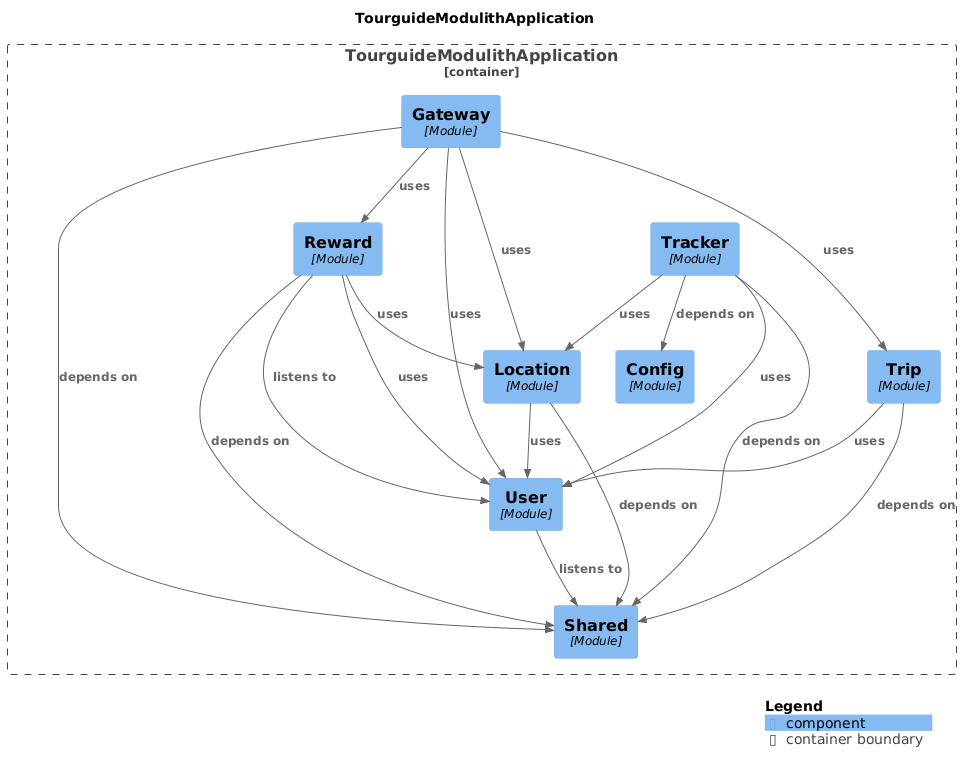

The diagram above was rendered by PlantUML. Its source (embedded in the PNG):
@startuml
set separator none
title TourguideModulithApplication

top to bottom direction

!include <C4/C4>
!include <C4/C4_Context>
!include <C4/C4_Component>

Container_Boundary("TourguideModulithApplication.TourguideModulithApplication_boundary", "TourguideModulithApplication", $tags="") {
  Component(TourguideModulithApplication.TourguideModulithApplication.Gateway, "Gateway", $techn="Module", $descr="", $tags="", $link="")
  Component(TourguideModulithApplication.TourguideModulithApplication.Shared, "Shared", $techn="Module", $descr="", $tags="", $link="")
  Component(TourguideModulithApplication.TourguideModulithApplication.User, "User", $techn="Module", $descr="", $tags="", $link="")
  Component(TourguideModulithApplication.TourguideModulithApplication.Location, "Location", $techn="Module", $descr="", $tags="", $link="")
  Component(TourguideModulithApplication.TourguideModulithApplication.Config, "Config", $techn="Module", $descr="", $tags="", $link="")
  Component(TourguideModulithApplication.TourguideModulithApplication.Reward, "Reward", $techn="Module", $descr="", $tags="", $link="")
  Component(TourguideModulithApplication.TourguideModulithApplication.Trip, "Trip", $techn="Module", $descr="", $tags="", $link="")
  Component(TourguideModulithApplication.TourguideModulithApplication.Tracker, "Tracker", $techn="Module", $descr="", $tags="", $link="")
}

Rel(TourguideModulithApplication.TourguideModulithApplication.User, TourguideModulithApplication.TourguideModulithApplication.Shared, "listens to", $techn="", $tags="", $link="")
Rel(TourguideModulithApplication.TourguideModulithApplication.Reward, TourguideModulithApplication.TourguideModulithApplication.User, "listens to", $techn="", $tags="", $link="")
Rel(TourguideModulithApplication.TourguideModulithApplication.Reward, TourguideModulithApplication.TourguideModulithApplication.Shared, "depends on", $techn="", $tags="", $link="")
Rel(TourguideModulithApplication.TourguideModulithApplication.Reward, TourguideModulithApplication.TourguideModulithApplication.Location, "uses", $techn="", $tags="", $link="")
Rel(TourguideModulithApplication.TourguideModulithApplication.Reward, TourguideModulithApplication.TourguideModulithApplication.User, "uses", $techn="", $tags="", $link="")
Rel(TourguideModulithApplication.TourguideModulithApplication.Gateway, TourguideModulithApplication.TourguideModulithApplication.Shared, "depends on", $techn="", $tags="", $link="")
Rel(TourguideModulithApplication.TourguideModulithApplication.Gateway, TourguideModulithApplication.TourguideModulithApplication.User, "uses", $techn="", $tags="", $link="")
Rel(TourguideModulithApplication.TourguideModulithApplication.Gateway, TourguideModulithApplication.TourguideModulithApplication.Location, "uses", $techn="", $tags="", $link="")
Rel(TourguideModulithApplication.TourguideModulithApplication.Gateway, TourguideModulithApplication.TourguideModulithApplication.Trip, "uses", $techn="", $tags="", $link="")
Rel(TourguideModulithApplication.TourguideModulithApplication.Gateway, TourguideModulithApplication.TourguideModulithApplication.Reward, "uses", $techn="", $tags="", $link="")
Rel(TourguideModulithApplication.TourguideModulithApplication.Trip, TourguideModulithApplication.TourguideModulithApplication.Shared, "depends on", $techn="", $tags="", $link="")
Rel(TourguideModulithApplication.TourguideModulithApplication.Trip, TourguideModulithApplication.TourguideModulithApplication.User, "uses", $techn="", $tags="", $link="")
Rel(TourguideModulithApplication.TourguideModulithApplication.Tracker, TourguideModulithApplication.TourguideModulithApplication.Config, "depends on", $techn="", $tags="", $link="")
Rel(TourguideModulithApplication.TourguideModulithApplication.Tracker, TourguideModulithApplication.TourguideModulithApplication.Shared, "depends on", $techn="", $tags="", $link="")
Rel(TourguideModulithApplication.TourguideModulithApplication.Tracker, TourguideModulithApplication.TourguideModulithApplication.User, "uses", $techn="", $tags="", $link="")
Rel(TourguideModulithApplication.TourguideModulithApplication.Tracker, TourguideModulithApplication.TourguideModulithApplication.Location, "uses", $techn="", $tags="", $link="")
Rel(TourguideModulithApplication.TourguideModulithApplication.Location, TourguideModulithApplication.TourguideModulithApplication.Shared, "depends on", $techn="", $tags="", $link="")
Rel(TourguideModulithApplication.TourguideModulithApplication.Location, TourguideModulithApplication.TourguideModulithApplication.User, "uses", $techn="", $tags="", $link="")

SHOW_LEGEND(true)
@enduml